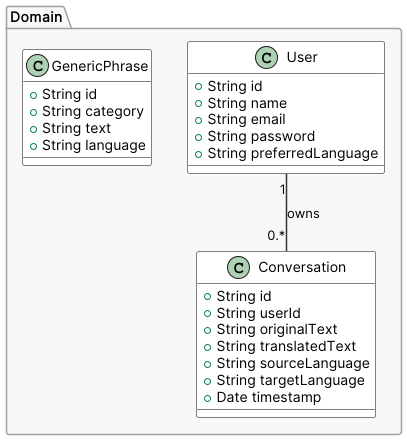

The diagram above was rendered by PlantUML. Its source (embedded in the PNG):
@startuml DomainModel
skinparam defaultFontName "Inter"
skinparam actorBorderColor #000000
skinparam actorBackgroundColor #EFEFEF
skinparam useCaseBorderColor #000000
skinparam useCaseBackgroundColor #FFFFFF
skinparam package {
    BackgroundColor #F8F8F8
    BorderColor #A0A0A0
}
skinparam arrow {
    Color #333333
    Thickness 1.5
}
skinparam class {
    BackgroundColor #FFFFFF
    BorderColor #000000
    ArrowColor #333333
}

package "Domain" {
  class User {
    +String id
    +String name
    +String email
    +String password
    +String preferredLanguage
  }

  class Conversation {
    +String id
    +String userId
    +String originalText
    +String translatedText
    +String sourceLanguage
    +String targetLanguage
    +Date timestamp
  }

  class GenericPhrase {
    +String id
    +String category
    +String text
    +String language
  }

  User "1" -- "0.*" Conversation : owns
}
@enduml